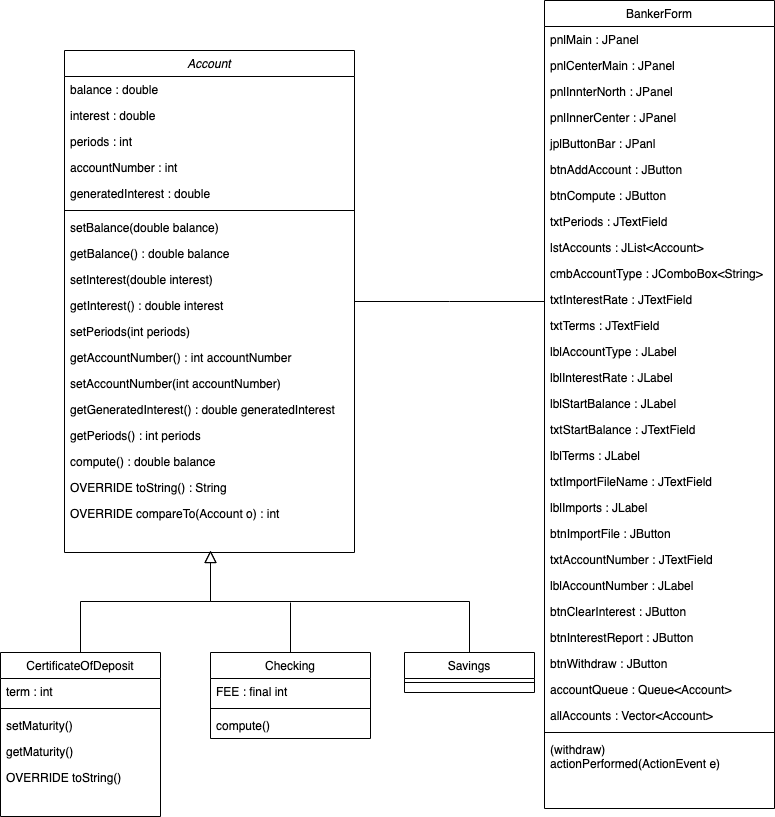

The diagram above was exported from draw.io. Its source (the exported page's mxGraphModel, read from the mxfile embedded in the PNG):
<mxGraphModel dx="464" dy="406" grid="1" gridSize="10" guides="1" tooltips="1" connect="1" arrows="1" fold="1" page="1" pageScale="1" pageWidth="827" pageHeight="1169" math="0" shadow="0">
  <root>
    <mxCell id="WIyWlLk6GJQsqaUBKTNV-0" />
    <mxCell id="WIyWlLk6GJQsqaUBKTNV-1" parent="WIyWlLk6GJQsqaUBKTNV-0" />
    <mxCell id="zkfFHV4jXpPFQw0GAbJ--0" value="Account" style="swimlane;fontStyle=2;align=center;verticalAlign=top;childLayout=stackLayout;horizontal=1;startSize=26;horizontalStack=0;resizeParent=1;resizeLast=0;collapsible=1;marginBottom=0;rounded=0;shadow=0;strokeWidth=1;" parent="WIyWlLk6GJQsqaUBKTNV-1" vertex="1">
      <mxGeometry x="100" y="70" width="290" height="502" as="geometry">
        <mxRectangle x="230" y="140" width="160" height="26" as="alternateBounds" />
      </mxGeometry>
    </mxCell>
    <mxCell id="zkfFHV4jXpPFQw0GAbJ--1" value="balance : double" style="text;align=left;verticalAlign=top;spacingLeft=4;spacingRight=4;overflow=hidden;rotatable=0;points=[[0,0.5],[1,0.5]];portConstraint=eastwest;" parent="zkfFHV4jXpPFQw0GAbJ--0" vertex="1">
      <mxGeometry y="26" width="290" height="26" as="geometry" />
    </mxCell>
    <mxCell id="zkfFHV4jXpPFQw0GAbJ--2" value="interest : double" style="text;align=left;verticalAlign=top;spacingLeft=4;spacingRight=4;overflow=hidden;rotatable=0;points=[[0,0.5],[1,0.5]];portConstraint=eastwest;rounded=0;shadow=0;html=0;" parent="zkfFHV4jXpPFQw0GAbJ--0" vertex="1">
      <mxGeometry y="52" width="290" height="26" as="geometry" />
    </mxCell>
    <mxCell id="zkfFHV4jXpPFQw0GAbJ--3" value="periods : int" style="text;align=left;verticalAlign=top;spacingLeft=4;spacingRight=4;overflow=hidden;rotatable=0;points=[[0,0.5],[1,0.5]];portConstraint=eastwest;rounded=0;shadow=0;html=0;" parent="zkfFHV4jXpPFQw0GAbJ--0" vertex="1">
      <mxGeometry y="78" width="290" height="26" as="geometry" />
    </mxCell>
    <mxCell id="B0rkQrP7-4T3SYVM4oKd-6" value="accountNumber : int" style="text;align=left;verticalAlign=top;spacingLeft=4;spacingRight=4;overflow=hidden;rotatable=0;points=[[0,0.5],[1,0.5]];portConstraint=eastwest;rounded=0;shadow=0;html=0;" vertex="1" parent="zkfFHV4jXpPFQw0GAbJ--0">
      <mxGeometry y="104" width="290" height="26" as="geometry" />
    </mxCell>
    <mxCell id="B0rkQrP7-4T3SYVM4oKd-8" value="generatedInterest : double" style="text;align=left;verticalAlign=top;spacingLeft=4;spacingRight=4;overflow=hidden;rotatable=0;points=[[0,0.5],[1,0.5]];portConstraint=eastwest;rounded=0;shadow=0;html=0;" vertex="1" parent="zkfFHV4jXpPFQw0GAbJ--0">
      <mxGeometry y="130" width="290" height="26" as="geometry" />
    </mxCell>
    <mxCell id="zkfFHV4jXpPFQw0GAbJ--4" value="" style="line;html=1;strokeWidth=1;align=left;verticalAlign=middle;spacingTop=-1;spacingLeft=3;spacingRight=3;rotatable=0;labelPosition=right;points=[];portConstraint=eastwest;" parent="zkfFHV4jXpPFQw0GAbJ--0" vertex="1">
      <mxGeometry y="156" width="290" height="8" as="geometry" />
    </mxCell>
    <mxCell id="zkfFHV4jXpPFQw0GAbJ--5" value="setBalance(double balance)" style="text;align=left;verticalAlign=top;spacingLeft=4;spacingRight=4;overflow=hidden;rotatable=0;points=[[0,0.5],[1,0.5]];portConstraint=eastwest;" parent="zkfFHV4jXpPFQw0GAbJ--0" vertex="1">
      <mxGeometry y="164" width="290" height="26" as="geometry" />
    </mxCell>
    <mxCell id="B0rkQrP7-4T3SYVM4oKd-9" value="getBalance() : double balance" style="text;align=left;verticalAlign=top;spacingLeft=4;spacingRight=4;overflow=hidden;rotatable=0;points=[[0,0.5],[1,0.5]];portConstraint=eastwest;" vertex="1" parent="zkfFHV4jXpPFQw0GAbJ--0">
      <mxGeometry y="190" width="290" height="26" as="geometry" />
    </mxCell>
    <mxCell id="B0rkQrP7-4T3SYVM4oKd-10" value="setInterest(double interest)" style="text;align=left;verticalAlign=top;spacingLeft=4;spacingRight=4;overflow=hidden;rotatable=0;points=[[0,0.5],[1,0.5]];portConstraint=eastwest;" vertex="1" parent="zkfFHV4jXpPFQw0GAbJ--0">
      <mxGeometry y="216" width="290" height="26" as="geometry" />
    </mxCell>
    <mxCell id="B0rkQrP7-4T3SYVM4oKd-11" value="getInterest() : double interest" style="text;align=left;verticalAlign=top;spacingLeft=4;spacingRight=4;overflow=hidden;rotatable=0;points=[[0,0.5],[1,0.5]];portConstraint=eastwest;" vertex="1" parent="zkfFHV4jXpPFQw0GAbJ--0">
      <mxGeometry y="242" width="290" height="26" as="geometry" />
    </mxCell>
    <mxCell id="B0rkQrP7-4T3SYVM4oKd-13" value="setPeriods(int periods)" style="text;align=left;verticalAlign=top;spacingLeft=4;spacingRight=4;overflow=hidden;rotatable=0;points=[[0,0.5],[1,0.5]];portConstraint=eastwest;" vertex="1" parent="zkfFHV4jXpPFQw0GAbJ--0">
      <mxGeometry y="268" width="290" height="26" as="geometry" />
    </mxCell>
    <mxCell id="B0rkQrP7-4T3SYVM4oKd-12" value="getAccountNumber() : int accountNumber" style="text;align=left;verticalAlign=top;spacingLeft=4;spacingRight=4;overflow=hidden;rotatable=0;points=[[0,0.5],[1,0.5]];portConstraint=eastwest;" vertex="1" parent="zkfFHV4jXpPFQw0GAbJ--0">
      <mxGeometry y="294" width="290" height="26" as="geometry" />
    </mxCell>
    <mxCell id="B0rkQrP7-4T3SYVM4oKd-14" value="setAccountNumber(int accountNumber)" style="text;align=left;verticalAlign=top;spacingLeft=4;spacingRight=4;overflow=hidden;rotatable=0;points=[[0,0.5],[1,0.5]];portConstraint=eastwest;" vertex="1" parent="zkfFHV4jXpPFQw0GAbJ--0">
      <mxGeometry y="320" width="290" height="26" as="geometry" />
    </mxCell>
    <mxCell id="B0rkQrP7-4T3SYVM4oKd-15" value="getGeneratedInterest() : double generatedInterest" style="text;align=left;verticalAlign=top;spacingLeft=4;spacingRight=4;overflow=hidden;rotatable=0;points=[[0,0.5],[1,0.5]];portConstraint=eastwest;" vertex="1" parent="zkfFHV4jXpPFQw0GAbJ--0">
      <mxGeometry y="346" width="290" height="26" as="geometry" />
    </mxCell>
    <mxCell id="B0rkQrP7-4T3SYVM4oKd-16" value="getPeriods() : int periods" style="text;align=left;verticalAlign=top;spacingLeft=4;spacingRight=4;overflow=hidden;rotatable=0;points=[[0,0.5],[1,0.5]];portConstraint=eastwest;" vertex="1" parent="zkfFHV4jXpPFQw0GAbJ--0">
      <mxGeometry y="372" width="290" height="26" as="geometry" />
    </mxCell>
    <mxCell id="B0rkQrP7-4T3SYVM4oKd-17" value="compute() : double balance" style="text;align=left;verticalAlign=top;spacingLeft=4;spacingRight=4;overflow=hidden;rotatable=0;points=[[0,0.5],[1,0.5]];portConstraint=eastwest;" vertex="1" parent="zkfFHV4jXpPFQw0GAbJ--0">
      <mxGeometry y="398" width="290" height="26" as="geometry" />
    </mxCell>
    <mxCell id="B0rkQrP7-4T3SYVM4oKd-18" value="OVERRIDE toString() : String" style="text;align=left;verticalAlign=top;spacingLeft=4;spacingRight=4;overflow=hidden;rotatable=0;points=[[0,0.5],[1,0.5]];portConstraint=eastwest;" vertex="1" parent="zkfFHV4jXpPFQw0GAbJ--0">
      <mxGeometry y="424" width="290" height="26" as="geometry" />
    </mxCell>
    <mxCell id="B0rkQrP7-4T3SYVM4oKd-19" value="OVERRIDE compareTo(Account o) : int" style="text;align=left;verticalAlign=top;spacingLeft=4;spacingRight=4;overflow=hidden;rotatable=0;points=[[0,0.5],[1,0.5]];portConstraint=eastwest;" vertex="1" parent="zkfFHV4jXpPFQw0GAbJ--0">
      <mxGeometry y="450" width="290" height="26" as="geometry" />
    </mxCell>
    <mxCell id="zkfFHV4jXpPFQw0GAbJ--6" value="CertificateOfDeposit" style="swimlane;fontStyle=0;align=center;verticalAlign=top;childLayout=stackLayout;horizontal=1;startSize=26;horizontalStack=0;resizeParent=1;resizeLast=0;collapsible=1;marginBottom=0;rounded=0;shadow=0;strokeWidth=1;" parent="WIyWlLk6GJQsqaUBKTNV-1" vertex="1">
      <mxGeometry x="36" y="672" width="160" height="164" as="geometry">
        <mxRectangle x="130" y="380" width="160" height="26" as="alternateBounds" />
      </mxGeometry>
    </mxCell>
    <mxCell id="zkfFHV4jXpPFQw0GAbJ--7" value="term : int" style="text;align=left;verticalAlign=top;spacingLeft=4;spacingRight=4;overflow=hidden;rotatable=0;points=[[0,0.5],[1,0.5]];portConstraint=eastwest;" parent="zkfFHV4jXpPFQw0GAbJ--6" vertex="1">
      <mxGeometry y="26" width="160" height="26" as="geometry" />
    </mxCell>
    <mxCell id="zkfFHV4jXpPFQw0GAbJ--9" value="" style="line;html=1;strokeWidth=1;align=left;verticalAlign=middle;spacingTop=-1;spacingLeft=3;spacingRight=3;rotatable=0;labelPosition=right;points=[];portConstraint=eastwest;" parent="zkfFHV4jXpPFQw0GAbJ--6" vertex="1">
      <mxGeometry y="52" width="160" height="8" as="geometry" />
    </mxCell>
    <mxCell id="zkfFHV4jXpPFQw0GAbJ--10" value="setMaturity()" style="text;align=left;verticalAlign=top;spacingLeft=4;spacingRight=4;overflow=hidden;rotatable=0;points=[[0,0.5],[1,0.5]];portConstraint=eastwest;fontStyle=0" parent="zkfFHV4jXpPFQw0GAbJ--6" vertex="1">
      <mxGeometry y="60" width="160" height="26" as="geometry" />
    </mxCell>
    <mxCell id="zkfFHV4jXpPFQw0GAbJ--11" value="getMaturity()" style="text;align=left;verticalAlign=top;spacingLeft=4;spacingRight=4;overflow=hidden;rotatable=0;points=[[0,0.5],[1,0.5]];portConstraint=eastwest;" parent="zkfFHV4jXpPFQw0GAbJ--6" vertex="1">
      <mxGeometry y="86" width="160" height="26" as="geometry" />
    </mxCell>
    <mxCell id="B0rkQrP7-4T3SYVM4oKd-4" value="OVERRIDE toString()" style="text;align=left;verticalAlign=top;spacingLeft=4;spacingRight=4;overflow=hidden;rotatable=0;points=[[0,0.5],[1,0.5]];portConstraint=eastwest;" vertex="1" parent="zkfFHV4jXpPFQw0GAbJ--6">
      <mxGeometry y="112" width="160" height="26" as="geometry" />
    </mxCell>
    <mxCell id="zkfFHV4jXpPFQw0GAbJ--12" value="" style="endArrow=block;endSize=10;endFill=0;shadow=0;strokeWidth=1;rounded=0;edgeStyle=elbowEdgeStyle;elbow=vertical;" parent="WIyWlLk6GJQsqaUBKTNV-1" source="zkfFHV4jXpPFQw0GAbJ--6" edge="1">
      <mxGeometry width="160" relative="1" as="geometry">
        <mxPoint x="226" y="515" as="sourcePoint" />
        <mxPoint x="246" y="570" as="targetPoint" />
      </mxGeometry>
    </mxCell>
    <mxCell id="zkfFHV4jXpPFQw0GAbJ--13" value="Savings" style="swimlane;fontStyle=0;align=center;verticalAlign=top;childLayout=stackLayout;horizontal=1;startSize=26;horizontalStack=0;resizeParent=1;resizeLast=0;collapsible=1;marginBottom=0;rounded=0;shadow=0;strokeWidth=1;" parent="WIyWlLk6GJQsqaUBKTNV-1" vertex="1">
      <mxGeometry x="440" y="672" width="130" height="40" as="geometry">
        <mxRectangle x="340" y="380" width="170" height="26" as="alternateBounds" />
      </mxGeometry>
    </mxCell>
    <mxCell id="zkfFHV4jXpPFQw0GAbJ--15" value="" style="line;html=1;strokeWidth=1;align=left;verticalAlign=middle;spacingTop=-1;spacingLeft=3;spacingRight=3;rotatable=0;labelPosition=right;points=[];portConstraint=eastwest;" parent="zkfFHV4jXpPFQw0GAbJ--13" vertex="1">
      <mxGeometry y="26" width="130" height="8" as="geometry" />
    </mxCell>
    <mxCell id="zkfFHV4jXpPFQw0GAbJ--16" value="" style="endArrow=block;endSize=10;endFill=0;shadow=0;strokeWidth=1;rounded=0;edgeStyle=elbowEdgeStyle;elbow=vertical;" parent="WIyWlLk6GJQsqaUBKTNV-1" source="zkfFHV4jXpPFQw0GAbJ--13" edge="1">
      <mxGeometry width="160" relative="1" as="geometry">
        <mxPoint x="236" y="685" as="sourcePoint" />
        <mxPoint x="246" y="570" as="targetPoint" />
      </mxGeometry>
    </mxCell>
    <mxCell id="zkfFHV4jXpPFQw0GAbJ--17" value="BankerForm" style="swimlane;fontStyle=0;align=center;verticalAlign=top;childLayout=stackLayout;horizontal=1;startSize=26;horizontalStack=0;resizeParent=1;resizeLast=0;collapsible=1;marginBottom=0;rounded=0;shadow=0;strokeWidth=1;" parent="WIyWlLk6GJQsqaUBKTNV-1" vertex="1">
      <mxGeometry x="580" y="20" width="230" height="808" as="geometry">
        <mxRectangle x="550" y="140" width="160" height="26" as="alternateBounds" />
      </mxGeometry>
    </mxCell>
    <mxCell id="zkfFHV4jXpPFQw0GAbJ--20" value="pnlMain : JPanel" style="text;align=left;verticalAlign=top;spacingLeft=4;spacingRight=4;overflow=hidden;rotatable=0;points=[[0,0.5],[1,0.5]];portConstraint=eastwest;rounded=0;shadow=0;html=0;" parent="zkfFHV4jXpPFQw0GAbJ--17" vertex="1">
      <mxGeometry y="26" width="230" height="26" as="geometry" />
    </mxCell>
    <mxCell id="B0rkQrP7-4T3SYVM4oKd-29" value="pnlCenterMain : JPanel" style="text;align=left;verticalAlign=top;spacingLeft=4;spacingRight=4;overflow=hidden;rotatable=0;points=[[0,0.5],[1,0.5]];portConstraint=eastwest;rounded=0;shadow=0;html=0;" vertex="1" parent="zkfFHV4jXpPFQw0GAbJ--17">
      <mxGeometry y="52" width="230" height="26" as="geometry" />
    </mxCell>
    <mxCell id="B0rkQrP7-4T3SYVM4oKd-30" value="pnlInnterNorth : JPanel" style="text;align=left;verticalAlign=top;spacingLeft=4;spacingRight=4;overflow=hidden;rotatable=0;points=[[0,0.5],[1,0.5]];portConstraint=eastwest;rounded=0;shadow=0;html=0;" vertex="1" parent="zkfFHV4jXpPFQw0GAbJ--17">
      <mxGeometry y="78" width="230" height="26" as="geometry" />
    </mxCell>
    <mxCell id="B0rkQrP7-4T3SYVM4oKd-31" value="pnlInnerCenter : JPanel" style="text;align=left;verticalAlign=top;spacingLeft=4;spacingRight=4;overflow=hidden;rotatable=0;points=[[0,0.5],[1,0.5]];portConstraint=eastwest;rounded=0;shadow=0;html=0;" vertex="1" parent="zkfFHV4jXpPFQw0GAbJ--17">
      <mxGeometry y="104" width="230" height="26" as="geometry" />
    </mxCell>
    <mxCell id="B0rkQrP7-4T3SYVM4oKd-32" value="jplButtonBar : JPanl" style="text;align=left;verticalAlign=top;spacingLeft=4;spacingRight=4;overflow=hidden;rotatable=0;points=[[0,0.5],[1,0.5]];portConstraint=eastwest;rounded=0;shadow=0;html=0;" vertex="1" parent="zkfFHV4jXpPFQw0GAbJ--17">
      <mxGeometry y="130" width="230" height="26" as="geometry" />
    </mxCell>
    <mxCell id="B0rkQrP7-4T3SYVM4oKd-33" value="btnAddAccount : JButton" style="text;align=left;verticalAlign=top;spacingLeft=4;spacingRight=4;overflow=hidden;rotatable=0;points=[[0,0.5],[1,0.5]];portConstraint=eastwest;rounded=0;shadow=0;html=0;" vertex="1" parent="zkfFHV4jXpPFQw0GAbJ--17">
      <mxGeometry y="156" width="230" height="26" as="geometry" />
    </mxCell>
    <mxCell id="B0rkQrP7-4T3SYVM4oKd-34" value="btnCompute : JButton" style="text;align=left;verticalAlign=top;spacingLeft=4;spacingRight=4;overflow=hidden;rotatable=0;points=[[0,0.5],[1,0.5]];portConstraint=eastwest;rounded=0;shadow=0;html=0;" vertex="1" parent="zkfFHV4jXpPFQw0GAbJ--17">
      <mxGeometry y="182" width="230" height="26" as="geometry" />
    </mxCell>
    <mxCell id="B0rkQrP7-4T3SYVM4oKd-35" value="txtPeriods : JTextField" style="text;align=left;verticalAlign=top;spacingLeft=4;spacingRight=4;overflow=hidden;rotatable=0;points=[[0,0.5],[1,0.5]];portConstraint=eastwest;rounded=0;shadow=0;html=0;" vertex="1" parent="zkfFHV4jXpPFQw0GAbJ--17">
      <mxGeometry y="208" width="230" height="26" as="geometry" />
    </mxCell>
    <mxCell id="B0rkQrP7-4T3SYVM4oKd-36" value="lstAccounts : JList&lt;Account&gt;" style="text;align=left;verticalAlign=top;spacingLeft=4;spacingRight=4;overflow=hidden;rotatable=0;points=[[0,0.5],[1,0.5]];portConstraint=eastwest;rounded=0;shadow=0;html=0;" vertex="1" parent="zkfFHV4jXpPFQw0GAbJ--17">
      <mxGeometry y="234" width="230" height="26" as="geometry" />
    </mxCell>
    <mxCell id="B0rkQrP7-4T3SYVM4oKd-37" value="cmbAccountType : JComboBox&lt;String&gt;" style="text;align=left;verticalAlign=top;spacingLeft=4;spacingRight=4;overflow=hidden;rotatable=0;points=[[0,0.5],[1,0.5]];portConstraint=eastwest;rounded=0;shadow=0;html=0;" vertex="1" parent="zkfFHV4jXpPFQw0GAbJ--17">
      <mxGeometry y="260" width="230" height="26" as="geometry" />
    </mxCell>
    <mxCell id="B0rkQrP7-4T3SYVM4oKd-38" value="txtInterestRate : JTextField" style="text;align=left;verticalAlign=top;spacingLeft=4;spacingRight=4;overflow=hidden;rotatable=0;points=[[0,0.5],[1,0.5]];portConstraint=eastwest;rounded=0;shadow=0;html=0;" vertex="1" parent="zkfFHV4jXpPFQw0GAbJ--17">
      <mxGeometry y="286" width="230" height="26" as="geometry" />
    </mxCell>
    <mxCell id="B0rkQrP7-4T3SYVM4oKd-39" value="txtTerms : JTextField" style="text;align=left;verticalAlign=top;spacingLeft=4;spacingRight=4;overflow=hidden;rotatable=0;points=[[0,0.5],[1,0.5]];portConstraint=eastwest;rounded=0;shadow=0;html=0;" vertex="1" parent="zkfFHV4jXpPFQw0GAbJ--17">
      <mxGeometry y="312" width="230" height="26" as="geometry" />
    </mxCell>
    <mxCell id="B0rkQrP7-4T3SYVM4oKd-40" value="lblAccountType : JLabel" style="text;align=left;verticalAlign=top;spacingLeft=4;spacingRight=4;overflow=hidden;rotatable=0;points=[[0,0.5],[1,0.5]];portConstraint=eastwest;rounded=0;shadow=0;html=0;" vertex="1" parent="zkfFHV4jXpPFQw0GAbJ--17">
      <mxGeometry y="338" width="230" height="26" as="geometry" />
    </mxCell>
    <mxCell id="B0rkQrP7-4T3SYVM4oKd-41" value="lblInterestRate : JLabel" style="text;align=left;verticalAlign=top;spacingLeft=4;spacingRight=4;overflow=hidden;rotatable=0;points=[[0,0.5],[1,0.5]];portConstraint=eastwest;rounded=0;shadow=0;html=0;" vertex="1" parent="zkfFHV4jXpPFQw0GAbJ--17">
      <mxGeometry y="364" width="230" height="26" as="geometry" />
    </mxCell>
    <mxCell id="B0rkQrP7-4T3SYVM4oKd-42" value="lblStartBalance : JLabel" style="text;align=left;verticalAlign=top;spacingLeft=4;spacingRight=4;overflow=hidden;rotatable=0;points=[[0,0.5],[1,0.5]];portConstraint=eastwest;rounded=0;shadow=0;html=0;" vertex="1" parent="zkfFHV4jXpPFQw0GAbJ--17">
      <mxGeometry y="390" width="230" height="26" as="geometry" />
    </mxCell>
    <mxCell id="B0rkQrP7-4T3SYVM4oKd-43" value="txtStartBalance : JTextField" style="text;align=left;verticalAlign=top;spacingLeft=4;spacingRight=4;overflow=hidden;rotatable=0;points=[[0,0.5],[1,0.5]];portConstraint=eastwest;rounded=0;shadow=0;html=0;" vertex="1" parent="zkfFHV4jXpPFQw0GAbJ--17">
      <mxGeometry y="416" width="230" height="26" as="geometry" />
    </mxCell>
    <mxCell id="B0rkQrP7-4T3SYVM4oKd-44" value="lblTerms : JLabel" style="text;align=left;verticalAlign=top;spacingLeft=4;spacingRight=4;overflow=hidden;rotatable=0;points=[[0,0.5],[1,0.5]];portConstraint=eastwest;rounded=0;shadow=0;html=0;" vertex="1" parent="zkfFHV4jXpPFQw0GAbJ--17">
      <mxGeometry y="442" width="230" height="26" as="geometry" />
    </mxCell>
    <mxCell id="B0rkQrP7-4T3SYVM4oKd-45" value="txtImportFileName : JTextField" style="text;align=left;verticalAlign=top;spacingLeft=4;spacingRight=4;overflow=hidden;rotatable=0;points=[[0,0.5],[1,0.5]];portConstraint=eastwest;rounded=0;shadow=0;html=0;" vertex="1" parent="zkfFHV4jXpPFQw0GAbJ--17">
      <mxGeometry y="468" width="230" height="26" as="geometry" />
    </mxCell>
    <mxCell id="B0rkQrP7-4T3SYVM4oKd-46" value="lblImports : JLabel" style="text;align=left;verticalAlign=top;spacingLeft=4;spacingRight=4;overflow=hidden;rotatable=0;points=[[0,0.5],[1,0.5]];portConstraint=eastwest;rounded=0;shadow=0;html=0;" vertex="1" parent="zkfFHV4jXpPFQw0GAbJ--17">
      <mxGeometry y="494" width="230" height="26" as="geometry" />
    </mxCell>
    <mxCell id="B0rkQrP7-4T3SYVM4oKd-47" value="btnImportFile : JButton" style="text;align=left;verticalAlign=top;spacingLeft=4;spacingRight=4;overflow=hidden;rotatable=0;points=[[0,0.5],[1,0.5]];portConstraint=eastwest;rounded=0;shadow=0;html=0;" vertex="1" parent="zkfFHV4jXpPFQw0GAbJ--17">
      <mxGeometry y="520" width="230" height="26" as="geometry" />
    </mxCell>
    <mxCell id="B0rkQrP7-4T3SYVM4oKd-48" value="txtAccountNumber : JTextField" style="text;align=left;verticalAlign=top;spacingLeft=4;spacingRight=4;overflow=hidden;rotatable=0;points=[[0,0.5],[1,0.5]];portConstraint=eastwest;rounded=0;shadow=0;html=0;" vertex="1" parent="zkfFHV4jXpPFQw0GAbJ--17">
      <mxGeometry y="546" width="230" height="26" as="geometry" />
    </mxCell>
    <mxCell id="B0rkQrP7-4T3SYVM4oKd-49" value="lblAccountNumber : JLabel" style="text;align=left;verticalAlign=top;spacingLeft=4;spacingRight=4;overflow=hidden;rotatable=0;points=[[0,0.5],[1,0.5]];portConstraint=eastwest;rounded=0;shadow=0;html=0;" vertex="1" parent="zkfFHV4jXpPFQw0GAbJ--17">
      <mxGeometry y="572" width="230" height="26" as="geometry" />
    </mxCell>
    <mxCell id="B0rkQrP7-4T3SYVM4oKd-50" value="btnClearInterest : JButton" style="text;align=left;verticalAlign=top;spacingLeft=4;spacingRight=4;overflow=hidden;rotatable=0;points=[[0,0.5],[1,0.5]];portConstraint=eastwest;rounded=0;shadow=0;html=0;" vertex="1" parent="zkfFHV4jXpPFQw0GAbJ--17">
      <mxGeometry y="598" width="230" height="26" as="geometry" />
    </mxCell>
    <mxCell id="B0rkQrP7-4T3SYVM4oKd-51" value="btnInterestReport : JButton" style="text;align=left;verticalAlign=top;spacingLeft=4;spacingRight=4;overflow=hidden;rotatable=0;points=[[0,0.5],[1,0.5]];portConstraint=eastwest;rounded=0;shadow=0;html=0;" vertex="1" parent="zkfFHV4jXpPFQw0GAbJ--17">
      <mxGeometry y="624" width="230" height="26" as="geometry" />
    </mxCell>
    <mxCell id="B0rkQrP7-4T3SYVM4oKd-52" value="btnWithdraw : JButton" style="text;align=left;verticalAlign=top;spacingLeft=4;spacingRight=4;overflow=hidden;rotatable=0;points=[[0,0.5],[1,0.5]];portConstraint=eastwest;rounded=0;shadow=0;html=0;" vertex="1" parent="zkfFHV4jXpPFQw0GAbJ--17">
      <mxGeometry y="650" width="230" height="26" as="geometry" />
    </mxCell>
    <mxCell id="zkfFHV4jXpPFQw0GAbJ--19" value="accountQueue : Queue&lt;Account&gt;" style="text;align=left;verticalAlign=top;spacingLeft=4;spacingRight=4;overflow=hidden;rotatable=0;points=[[0,0.5],[1,0.5]];portConstraint=eastwest;rounded=0;shadow=0;html=0;" parent="zkfFHV4jXpPFQw0GAbJ--17" vertex="1">
      <mxGeometry y="676" width="230" height="26" as="geometry" />
    </mxCell>
    <mxCell id="zkfFHV4jXpPFQw0GAbJ--18" value="allAccounts : Vector&lt;Account&gt;" style="text;align=left;verticalAlign=top;spacingLeft=4;spacingRight=4;overflow=hidden;rotatable=0;points=[[0,0.5],[1,0.5]];portConstraint=eastwest;" parent="zkfFHV4jXpPFQw0GAbJ--17" vertex="1">
      <mxGeometry y="702" width="230" height="26" as="geometry" />
    </mxCell>
    <mxCell id="zkfFHV4jXpPFQw0GAbJ--23" value="" style="line;html=1;strokeWidth=1;align=left;verticalAlign=middle;spacingTop=-1;spacingLeft=3;spacingRight=3;rotatable=0;labelPosition=right;points=[];portConstraint=eastwest;" parent="zkfFHV4jXpPFQw0GAbJ--17" vertex="1">
      <mxGeometry y="728" width="230" height="8" as="geometry" />
    </mxCell>
    <mxCell id="zkfFHV4jXpPFQw0GAbJ--24" value="(withdraw) &#10;actionPerformed(ActionEvent e) " style="text;align=left;verticalAlign=top;spacingLeft=4;spacingRight=4;overflow=hidden;rotatable=0;points=[[0,0.5],[1,0.5]];portConstraint=eastwest;" parent="zkfFHV4jXpPFQw0GAbJ--17" vertex="1">
      <mxGeometry y="736" width="230" height="46" as="geometry" />
    </mxCell>
    <mxCell id="zkfFHV4jXpPFQw0GAbJ--26" value="" style="endArrow=none;shadow=0;strokeWidth=1;rounded=0;endFill=0;edgeStyle=elbowEdgeStyle;elbow=vertical;strokeColor=default;" parent="WIyWlLk6GJQsqaUBKTNV-1" source="zkfFHV4jXpPFQw0GAbJ--0" target="zkfFHV4jXpPFQw0GAbJ--17" edge="1">
      <mxGeometry x="0.5" y="41" relative="1" as="geometry">
        <mxPoint x="380" y="192" as="sourcePoint" />
        <mxPoint x="540" y="192" as="targetPoint" />
        <mxPoint x="-40" y="32" as="offset" />
      </mxGeometry>
    </mxCell>
    <mxCell id="B0rkQrP7-4T3SYVM4oKd-0" value="" style="endArrow=none;html=1;rounded=0;strokeColor=default;" edge="1" parent="WIyWlLk6GJQsqaUBKTNV-1">
      <mxGeometry width="50" height="50" relative="1" as="geometry">
        <mxPoint x="326" y="672" as="sourcePoint" />
        <mxPoint x="326" y="622" as="targetPoint" />
      </mxGeometry>
    </mxCell>
    <mxCell id="B0rkQrP7-4T3SYVM4oKd-1" value="Checking" style="swimlane;fontStyle=0;align=center;verticalAlign=top;childLayout=stackLayout;horizontal=1;startSize=26;horizontalStack=0;resizeParent=1;resizeLast=0;collapsible=1;marginBottom=0;rounded=0;shadow=0;strokeWidth=1;" vertex="1" parent="WIyWlLk6GJQsqaUBKTNV-1">
      <mxGeometry x="246" y="672" width="160" height="86" as="geometry">
        <mxRectangle x="340" y="380" width="170" height="26" as="alternateBounds" />
      </mxGeometry>
    </mxCell>
    <mxCell id="B0rkQrP7-4T3SYVM4oKd-2" value="FEE : final int" style="text;align=left;verticalAlign=top;spacingLeft=4;spacingRight=4;overflow=hidden;rotatable=0;points=[[0,0.5],[1,0.5]];portConstraint=eastwest;" vertex="1" parent="B0rkQrP7-4T3SYVM4oKd-1">
      <mxGeometry y="26" width="160" height="26" as="geometry" />
    </mxCell>
    <mxCell id="B0rkQrP7-4T3SYVM4oKd-3" value="" style="line;html=1;strokeWidth=1;align=left;verticalAlign=middle;spacingTop=-1;spacingLeft=3;spacingRight=3;rotatable=0;labelPosition=right;points=[];portConstraint=eastwest;" vertex="1" parent="B0rkQrP7-4T3SYVM4oKd-1">
      <mxGeometry y="52" width="160" height="8" as="geometry" />
    </mxCell>
    <mxCell id="B0rkQrP7-4T3SYVM4oKd-5" value="compute()" style="text;align=left;verticalAlign=top;spacingLeft=4;spacingRight=4;overflow=hidden;rotatable=0;points=[[0,0.5],[1,0.5]];portConstraint=eastwest;fontStyle=0" vertex="1" parent="B0rkQrP7-4T3SYVM4oKd-1">
      <mxGeometry y="60" width="160" height="26" as="geometry" />
    </mxCell>
  </root>
</mxGraphModel>